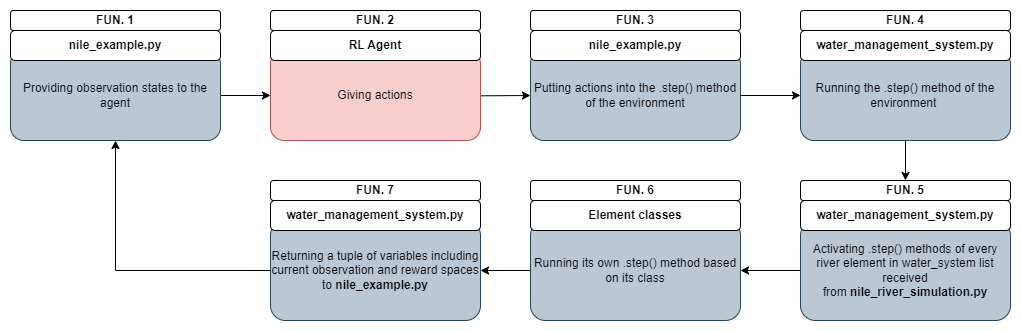

The diagram above was exported from draw.io. Its source (the exported page's mxGraphModel, read from the mxfile embedded in the PNG):
<mxGraphModel dx="2140" dy="522" grid="1" gridSize="10" guides="1" tooltips="1" connect="1" arrows="1" fold="1" page="1" pageScale="1" pageWidth="850" pageHeight="1100" math="0" shadow="0">
  <root>
    <mxCell id="0" />
    <mxCell id="1" parent="0" />
    <mxCell id="OlLzGx5jYNCeESWwmhAK-1" value="&lt;div style=&quot;&quot;&gt;Putting actions into the .step() method of the environment&lt;/div&gt;" style="rounded=1;whiteSpace=wrap;html=1;align=center;fillColor=#bac8d3;strokeColor=#23445d;" parent="1" vertex="1">
      <mxGeometry x="270" y="140" width="210" height="90" as="geometry" />
    </mxCell>
    <mxCell id="OlLzGx5jYNCeESWwmhAK-2" value="&lt;b&gt;nile_example.py&lt;/b&gt;" style="rounded=1;whiteSpace=wrap;html=1;fontStyle=0" parent="1" vertex="1">
      <mxGeometry x="270" y="120" width="210" height="30" as="geometry" />
    </mxCell>
    <mxCell id="cIAg_T_IgpO7My1rzb3t-6" style="edgeStyle=orthogonalEdgeStyle;rounded=0;orthogonalLoop=1;jettySize=auto;html=1;entryX=0.5;entryY=0;entryDx=0;entryDy=0;" parent="1" source="OlLzGx5jYNCeESWwmhAK-3" target="cIAg_T_IgpO7My1rzb3t-2" edge="1">
      <mxGeometry relative="1" as="geometry" />
    </mxCell>
    <mxCell id="OlLzGx5jYNCeESWwmhAK-3" value="&lt;div style=&quot;&quot;&gt;Running the .step() method of the environment&amp;nbsp;&lt;/div&gt;" style="rounded=1;whiteSpace=wrap;html=1;align=center;fillColor=#bac8d3;strokeColor=#23445d;" parent="1" vertex="1">
      <mxGeometry x="540" y="140" width="210" height="90" as="geometry" />
    </mxCell>
    <mxCell id="OlLzGx5jYNCeESWwmhAK-4" value="&lt;b style=&quot;background-color: initial;&quot;&gt;water_management_system&lt;/b&gt;&lt;b&gt;.py&lt;/b&gt;" style="rounded=1;whiteSpace=wrap;html=1;fontStyle=0" parent="1" vertex="1">
      <mxGeometry x="540" y="120" width="210" height="30" as="geometry" />
    </mxCell>
    <mxCell id="OlLzGx5jYNCeESWwmhAK-27" style="edgeStyle=orthogonalEdgeStyle;rounded=0;orthogonalLoop=1;jettySize=auto;html=1;" parent="1" source="OlLzGx5jYNCeESWwmhAK-5" target="OlLzGx5jYNCeESWwmhAK-7" edge="1">
      <mxGeometry relative="1" as="geometry" />
    </mxCell>
    <mxCell id="OlLzGx5jYNCeESWwmhAK-5" value="&lt;div style=&quot;&quot;&gt;Activating .step() methods of every river element in water_system list received from&amp;nbsp;&lt;b style=&quot;background-color: initial;&quot;&gt;nile_river_simulation.py&lt;/b&gt;&lt;/div&gt;" style="rounded=1;whiteSpace=wrap;html=1;align=center;fillColor=#bac8d3;strokeColor=#23445d;" parent="1" vertex="1">
      <mxGeometry x="540" y="310" width="210" height="100" as="geometry" />
    </mxCell>
    <mxCell id="OlLzGx5jYNCeESWwmhAK-6" value="&lt;b style=&quot;background-color: initial;&quot;&gt;water_management_system&lt;/b&gt;&lt;b&gt;.py&lt;/b&gt;" style="rounded=1;whiteSpace=wrap;html=1;fontStyle=0" parent="1" vertex="1">
      <mxGeometry x="540" y="290" width="210" height="30" as="geometry" />
    </mxCell>
    <mxCell id="OlLzGx5jYNCeESWwmhAK-7" value="&lt;div style=&quot;&quot;&gt;Running its own .step() method based on its class&lt;/div&gt;" style="rounded=1;whiteSpace=wrap;html=1;align=center;fillColor=#bac8d3;strokeColor=#23445d;" parent="1" vertex="1">
      <mxGeometry x="270" y="310" width="210" height="100" as="geometry" />
    </mxCell>
    <mxCell id="OlLzGx5jYNCeESWwmhAK-8" value="&lt;b&gt;Element classes&lt;/b&gt;" style="rounded=1;whiteSpace=wrap;html=1;fontStyle=0;align=center;" parent="1" vertex="1">
      <mxGeometry x="270" y="290" width="210" height="30" as="geometry" />
    </mxCell>
    <mxCell id="cIAg_T_IgpO7My1rzb3t-5" style="edgeStyle=orthogonalEdgeStyle;rounded=0;orthogonalLoop=1;jettySize=auto;html=1;entryX=0.5;entryY=1;entryDx=0;entryDy=0;" parent="1" source="OlLzGx5jYNCeESWwmhAK-9" target="OlLzGx5jYNCeESWwmhAK-17" edge="1">
      <mxGeometry relative="1" as="geometry" />
    </mxCell>
    <mxCell id="OlLzGx5jYNCeESWwmhAK-9" value="&lt;div style=&quot;&quot;&gt;Returning a tuple of variables including current observation and reward spaces to&amp;nbsp;&lt;b style=&quot;background-color: initial;&quot;&gt;nile_example.py&lt;/b&gt;&lt;/div&gt;" style="rounded=1;whiteSpace=wrap;html=1;align=center;fillColor=#bac8d3;strokeColor=#23445d;" parent="1" vertex="1">
      <mxGeometry x="10" y="310" width="210" height="100" as="geometry" />
    </mxCell>
    <mxCell id="OlLzGx5jYNCeESWwmhAK-10" value="&lt;b style=&quot;background-color: initial;&quot;&gt;water_management_system&lt;/b&gt;&lt;b&gt;.py&lt;/b&gt;" style="rounded=1;whiteSpace=wrap;html=1;fontStyle=0;align=center;" parent="1" vertex="1">
      <mxGeometry x="10" y="290" width="210" height="30" as="geometry" />
    </mxCell>
    <mxCell id="OlLzGx5jYNCeESWwmhAK-11" value="" style="endArrow=classic;html=1;rounded=0;exitX=1;exitY=0.5;exitDx=0;exitDy=0;entryX=0;entryY=0.5;entryDx=0;entryDy=0;" parent="1" source="OlLzGx5jYNCeESWwmhAK-1" target="OlLzGx5jYNCeESWwmhAK-3" edge="1">
      <mxGeometry width="50" height="50" relative="1" as="geometry">
        <mxPoint x="690" y="310" as="sourcePoint" />
        <mxPoint x="740" y="260" as="targetPoint" />
      </mxGeometry>
    </mxCell>
    <mxCell id="OlLzGx5jYNCeESWwmhAK-14" value="" style="endArrow=classic;html=1;rounded=0;exitX=0;exitY=0.5;exitDx=0;exitDy=0;entryX=1;entryY=0.5;entryDx=0;entryDy=0;" parent="1" source="OlLzGx5jYNCeESWwmhAK-7" target="OlLzGx5jYNCeESWwmhAK-9" edge="1">
      <mxGeometry width="50" height="50" relative="1" as="geometry">
        <mxPoint x="765" y="260" as="sourcePoint" />
        <mxPoint x="765" y="300" as="targetPoint" />
      </mxGeometry>
    </mxCell>
    <mxCell id="OlLzGx5jYNCeESWwmhAK-15" style="edgeStyle=orthogonalEdgeStyle;rounded=0;orthogonalLoop=1;jettySize=auto;html=1;entryX=0;entryY=0.5;entryDx=0;entryDy=0;" parent="1" target="OlLzGx5jYNCeESWwmhAK-1" edge="1">
      <mxGeometry relative="1" as="geometry">
        <mxPoint x="105" y="185.0000000000001" as="sourcePoint" />
      </mxGeometry>
    </mxCell>
    <mxCell id="OlLzGx5jYNCeESWwmhAK-19" style="edgeStyle=orthogonalEdgeStyle;rounded=0;orthogonalLoop=1;jettySize=auto;html=1;entryX=0;entryY=0.5;entryDx=0;entryDy=0;" parent="1" source="OlLzGx5jYNCeESWwmhAK-17" target="OlLzGx5jYNCeESWwmhAK-31" edge="1">
      <mxGeometry relative="1" as="geometry">
        <mxPoint x="30" y="185.0000000000001" as="targetPoint" />
      </mxGeometry>
    </mxCell>
    <mxCell id="OlLzGx5jYNCeESWwmhAK-17" value="&lt;div style=&quot;&quot;&gt;&lt;span style=&quot;background-color: initial;&quot;&gt;Providing observation states to the agent&lt;/span&gt;&lt;/div&gt;" style="rounded=1;whiteSpace=wrap;html=1;align=center;fillColor=#bac8d3;strokeColor=#23445d;" parent="1" vertex="1">
      <mxGeometry x="-250" y="140" width="210" height="90" as="geometry" />
    </mxCell>
    <mxCell id="OlLzGx5jYNCeESWwmhAK-18" value="&lt;b&gt;nile_example.py&lt;/b&gt;" style="rounded=1;whiteSpace=wrap;html=1;fontStyle=0" parent="1" vertex="1">
      <mxGeometry x="-250" y="120" width="210" height="30" as="geometry" />
    </mxCell>
    <mxCell id="OlLzGx5jYNCeESWwmhAK-29" value="&lt;b&gt;FUN. 1&lt;/b&gt;" style="rounded=1;whiteSpace=wrap;html=1;fontStyle=0" parent="1" vertex="1">
      <mxGeometry x="-250" y="100" width="210" height="20" as="geometry" />
    </mxCell>
    <mxCell id="OlLzGx5jYNCeESWwmhAK-30" value="&lt;b&gt;FUN. 2&lt;/b&gt;" style="rounded=1;whiteSpace=wrap;html=1;fontStyle=0" parent="1" vertex="1">
      <mxGeometry x="10" y="100" width="210" height="20" as="geometry" />
    </mxCell>
    <mxCell id="OlLzGx5jYNCeESWwmhAK-31" value="&lt;div style=&quot;&quot;&gt;Giving actions&lt;/div&gt;" style="rounded=1;whiteSpace=wrap;html=1;align=center;fillColor=#f8cecc;strokeColor=#b85450;" parent="1" vertex="1">
      <mxGeometry x="10" y="140" width="210" height="90" as="geometry" />
    </mxCell>
    <mxCell id="OlLzGx5jYNCeESWwmhAK-32" value="&lt;b&gt;RL Agent&lt;/b&gt;" style="rounded=1;whiteSpace=wrap;html=1;fontStyle=0" parent="1" vertex="1">
      <mxGeometry x="10" y="120" width="210" height="30" as="geometry" />
    </mxCell>
    <mxCell id="OlLzGx5jYNCeESWwmhAK-33" value="&lt;b&gt;FUN. 3&lt;/b&gt;" style="rounded=1;whiteSpace=wrap;html=1;fontStyle=0" parent="1" vertex="1">
      <mxGeometry x="270" y="100" width="210" height="20" as="geometry" />
    </mxCell>
    <mxCell id="cIAg_T_IgpO7My1rzb3t-1" value="&lt;b&gt;FUN. 4&lt;/b&gt;" style="rounded=1;whiteSpace=wrap;html=1;fontStyle=0" parent="1" vertex="1">
      <mxGeometry x="540" y="100" width="210" height="20" as="geometry" />
    </mxCell>
    <mxCell id="cIAg_T_IgpO7My1rzb3t-2" value="&lt;b&gt;FUN. 5&lt;/b&gt;" style="rounded=1;whiteSpace=wrap;html=1;fontStyle=0" parent="1" vertex="1">
      <mxGeometry x="540" y="270" width="210" height="20" as="geometry" />
    </mxCell>
    <mxCell id="cIAg_T_IgpO7My1rzb3t-3" value="&lt;b&gt;FUN. 6&lt;/b&gt;" style="rounded=1;whiteSpace=wrap;html=1;fontStyle=0" parent="1" vertex="1">
      <mxGeometry x="270" y="270" width="210" height="20" as="geometry" />
    </mxCell>
    <mxCell id="cIAg_T_IgpO7My1rzb3t-4" value="&lt;b&gt;FUN. 7&lt;/b&gt;" style="rounded=1;whiteSpace=wrap;html=1;fontStyle=0" parent="1" vertex="1">
      <mxGeometry x="10" y="270" width="210" height="20" as="geometry" />
    </mxCell>
  </root>
</mxGraphModel>